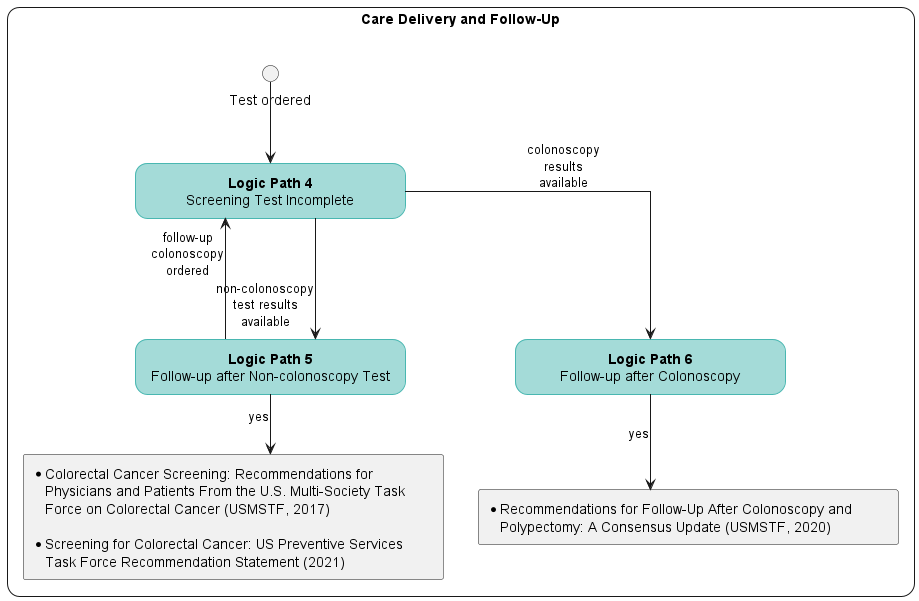

The diagram above was rendered by PlantUML. Its source (embedded in the PNG):
@startuml

skinparam linetype ortho
hide stereotype
<style>
    .main {
        RoundCorner 25
        MaximumWidth 1400
        MinimumWidth 1400
        FontStyle Regular
    }

    .roundbox {
        'FontStyle bold
        BackGroundColor A4DBD8
        LineThickness 1
        LineColor 49b7b1
        HorizontalAlignment center
        RoundCorner 25
        MaximumWidth 250
        MinimumWidth 250
    }
    .citation {
        MinimumWidth 400
        MaximumWidth 400
    }

    label {
        FontStyle bold
        HorizontalAlignment center
    }  
</style>

rectangle "**Care Delivery and Follow-Up**" <<main>> as followup {
    rectangle "**Logic Path 4**\nScreening Test Incomplete" <<roundbox>> as path_screen
    rectangle "**Logic Path 5**\nFollow-up after Non-colonoscopy Test" <<roundbox>> as path_followup
        rectangle "*Colorectal Cancer Screening: Recommendations for Physicians and Patients From the U.S. Multi-Society Task Force on Colorectal Cancer (USMSTF, 2017)\n\n* Screening for Colorectal Cancer: US Preventive Services Task Force Recommendation Statement (2021)" <<citation>> as ref_nonColonoscopyFollowup  
    rectangle "**Logic Path 6**\nFollow-up after Colonoscopy"<<roundbox>> as path_followup_col
        rectangle "*Recommendations for Follow-Up After Colonoscopy and Polypectomy: A Consensus Update (USMSTF, 2020)" <<citation>> as ref_colonoscopyFollowup 
    circle "Test ordered" as start_path

    start_path--> path_screen 
    path_screen--->path_followup: "non-colonoscopy\ntest results\navailable"
    path_followup--->path_screen: "follow-up\ncolonoscopy\nordered"
    path_followup -d-> ref_nonColonoscopyFollowup : yes
    path_screen--->path_followup_col: "colonoscopy\nresults\navailable"
    path_followup_col -d-> ref_colonoscopyFollowup : yes
    'path_followup-[hidden]-->path_followup_col
}
@enduml